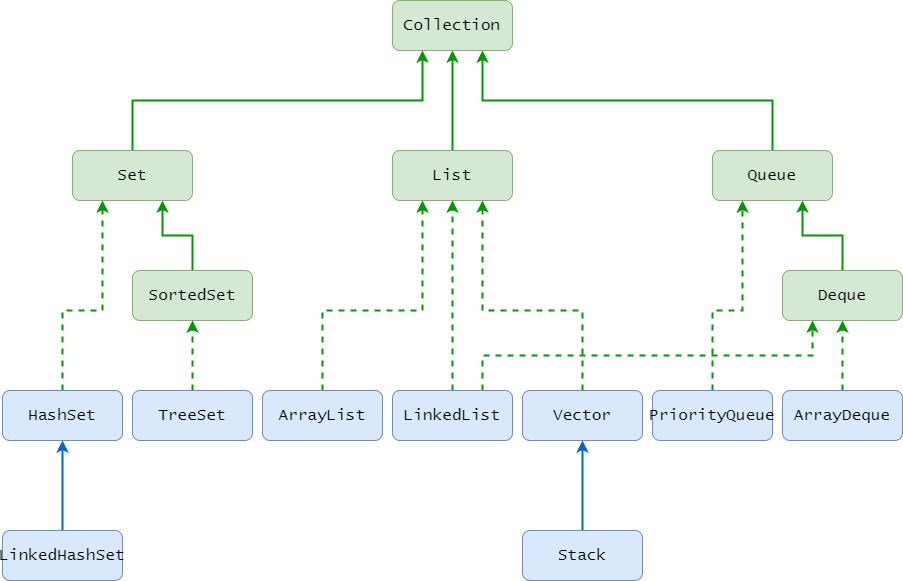

The diagram above was exported from draw.io. Its source (the exported page's mxGraphModel, read from the mxfile embedded in the PNG):
<mxGraphModel dx="1925" dy="820" grid="1" gridSize="10" guides="1" tooltips="1" connect="1" arrows="1" fold="1" page="1" pageScale="1" pageWidth="827" pageHeight="1169" math="0" shadow="0">
  <root>
    <mxCell id="0" />
    <mxCell id="1" parent="0" />
    <mxCell id="nmvmhS1FUhUte0eQNRoa-1" value="&lt;font style=&quot;font-size: 16px;&quot; face=&quot;Lucida Console&quot;&gt;Collection&lt;/font&gt;" style="rounded=1;whiteSpace=wrap;html=1;fillColor=#d5e8d4;strokeColor=#82b366;fontSize=16;" vertex="1" parent="1">
      <mxGeometry x="350" y="90" width="120" height="50" as="geometry" />
    </mxCell>
    <mxCell id="nmvmhS1FUhUte0eQNRoa-23" style="edgeStyle=orthogonalEdgeStyle;rounded=0;orthogonalLoop=1;jettySize=auto;html=1;exitX=0.5;exitY=0;exitDx=0;exitDy=0;entryX=0.5;entryY=1;entryDx=0;entryDy=0;strokeColor=#009900;strokeWidth=2;" edge="1" parent="1" source="nmvmhS1FUhUte0eQNRoa-2" target="nmvmhS1FUhUte0eQNRoa-1">
      <mxGeometry relative="1" as="geometry" />
    </mxCell>
    <mxCell id="nmvmhS1FUhUte0eQNRoa-2" value="&lt;font face=&quot;Lucida Console&quot; style=&quot;font-size: 16px;&quot;&gt;List&lt;/font&gt;" style="rounded=1;whiteSpace=wrap;html=1;fillColor=#d5e8d4;strokeColor=#82b366;" vertex="1" parent="1">
      <mxGeometry x="350" y="240" width="120" height="50" as="geometry" />
    </mxCell>
    <mxCell id="nmvmhS1FUhUte0eQNRoa-17" style="edgeStyle=orthogonalEdgeStyle;rounded=0;orthogonalLoop=1;jettySize=auto;html=1;exitX=0.5;exitY=0;exitDx=0;exitDy=0;entryX=0.25;entryY=1;entryDx=0;entryDy=0;strokeColor=#009900;strokeWidth=2;" edge="1" parent="1" source="nmvmhS1FUhUte0eQNRoa-4" target="nmvmhS1FUhUte0eQNRoa-1">
      <mxGeometry relative="1" as="geometry" />
    </mxCell>
    <mxCell id="nmvmhS1FUhUte0eQNRoa-4" value="&lt;font style=&quot;font-size: 16px;&quot; face=&quot;Lucida Console&quot;&gt;Set&lt;/font&gt;" style="rounded=1;whiteSpace=wrap;html=1;fillColor=#d5e8d4;strokeColor=#82b366;fontSize=16;" vertex="1" parent="1">
      <mxGeometry x="30" y="240" width="120" height="50" as="geometry" />
    </mxCell>
    <mxCell id="nmvmhS1FUhUte0eQNRoa-20" style="edgeStyle=orthogonalEdgeStyle;rounded=0;orthogonalLoop=1;jettySize=auto;html=1;exitX=0.5;exitY=0;exitDx=0;exitDy=0;entryX=0.75;entryY=1;entryDx=0;entryDy=0;strokeColor=#009900;strokeWidth=2;" edge="1" parent="1" source="nmvmhS1FUhUte0eQNRoa-5" target="nmvmhS1FUhUte0eQNRoa-1">
      <mxGeometry relative="1" as="geometry" />
    </mxCell>
    <mxCell id="nmvmhS1FUhUte0eQNRoa-5" value="&lt;font style=&quot;font-size: 16px;&quot; face=&quot;Lucida Console&quot;&gt;Queue&lt;/font&gt;" style="rounded=1;whiteSpace=wrap;html=1;fillColor=#d5e8d4;strokeColor=#82b366;" vertex="1" parent="1">
      <mxGeometry x="670" y="240" width="120" height="50" as="geometry" />
    </mxCell>
    <mxCell id="nmvmhS1FUhUte0eQNRoa-26" style="edgeStyle=orthogonalEdgeStyle;rounded=0;orthogonalLoop=1;jettySize=auto;html=1;exitX=0.5;exitY=0;exitDx=0;exitDy=0;entryX=0.25;entryY=1;entryDx=0;entryDy=0;strokeWidth=2;strokeColor=#009900;dashed=1;" edge="1" parent="1" source="nmvmhS1FUhUte0eQNRoa-6" target="nmvmhS1FUhUte0eQNRoa-2">
      <mxGeometry relative="1" as="geometry">
        <Array as="points">
          <mxPoint x="280" y="400" />
          <mxPoint x="380" y="400" />
        </Array>
      </mxGeometry>
    </mxCell>
    <mxCell id="nmvmhS1FUhUte0eQNRoa-6" value="&lt;font face=&quot;Lucida Console&quot; style=&quot;font-size: 16px;&quot;&gt;ArrayList&lt;/font&gt;" style="rounded=1;whiteSpace=wrap;html=1;fillColor=#dae8fc;strokeColor=#6c8ebf;" vertex="1" parent="1">
      <mxGeometry x="220" y="480" width="120" height="50" as="geometry" />
    </mxCell>
    <mxCell id="nmvmhS1FUhUte0eQNRoa-27" style="edgeStyle=orthogonalEdgeStyle;rounded=0;orthogonalLoop=1;jettySize=auto;html=1;exitX=0.5;exitY=0;exitDx=0;exitDy=0;entryX=0.75;entryY=1;entryDx=0;entryDy=0;dashed=1;strokeWidth=2;strokeColor=#009900;" edge="1" parent="1" source="nmvmhS1FUhUte0eQNRoa-7" target="nmvmhS1FUhUte0eQNRoa-2">
      <mxGeometry relative="1" as="geometry">
        <Array as="points">
          <mxPoint x="540" y="400" />
          <mxPoint x="440" y="400" />
        </Array>
      </mxGeometry>
    </mxCell>
    <mxCell id="nmvmhS1FUhUte0eQNRoa-7" value="&lt;font face=&quot;Lucida Console&quot; style=&quot;font-size: 16px;&quot;&gt;Vector&lt;/font&gt;" style="rounded=1;whiteSpace=wrap;html=1;fillColor=#dae8fc;strokeColor=#6c8ebf;" vertex="1" parent="1">
      <mxGeometry x="480" y="480" width="120" height="50" as="geometry" />
    </mxCell>
    <mxCell id="nmvmhS1FUhUte0eQNRoa-34" style="edgeStyle=orthogonalEdgeStyle;rounded=0;orthogonalLoop=1;jettySize=auto;html=1;exitX=0.5;exitY=0;exitDx=0;exitDy=0;entryX=0.5;entryY=1;entryDx=0;entryDy=0;strokeWidth=2;strokeColor=#0066CC;" edge="1" parent="1" source="nmvmhS1FUhUte0eQNRoa-8" target="nmvmhS1FUhUte0eQNRoa-7">
      <mxGeometry relative="1" as="geometry" />
    </mxCell>
    <mxCell id="nmvmhS1FUhUte0eQNRoa-8" value="&lt;font face=&quot;Lucida Console&quot; style=&quot;font-size: 16px;&quot;&gt;Stack&lt;/font&gt;" style="rounded=1;whiteSpace=wrap;html=1;fillColor=#dae8fc;strokeColor=#6c8ebf;" vertex="1" parent="1">
      <mxGeometry x="480" y="620" width="120" height="50" as="geometry" />
    </mxCell>
    <mxCell id="nmvmhS1FUhUte0eQNRoa-28" style="edgeStyle=orthogonalEdgeStyle;rounded=0;orthogonalLoop=1;jettySize=auto;html=1;exitX=0.5;exitY=0;exitDx=0;exitDy=0;entryX=0.75;entryY=1;entryDx=0;entryDy=0;strokeColor=#009900;strokeWidth=2;" edge="1" parent="1" source="nmvmhS1FUhUte0eQNRoa-9" target="nmvmhS1FUhUte0eQNRoa-4">
      <mxGeometry relative="1" as="geometry" />
    </mxCell>
    <mxCell id="nmvmhS1FUhUte0eQNRoa-9" value="&lt;font face=&quot;Lucida Console&quot; style=&quot;font-size: 16px;&quot;&gt;SortedSet&lt;/font&gt;" style="rounded=1;whiteSpace=wrap;html=1;fillColor=#d5e8d4;strokeColor=#82b366;" vertex="1" parent="1">
      <mxGeometry x="90" y="360" width="120" height="50" as="geometry" />
    </mxCell>
    <mxCell id="nmvmhS1FUhUte0eQNRoa-29" style="edgeStyle=orthogonalEdgeStyle;rounded=0;orthogonalLoop=1;jettySize=auto;html=1;exitX=0.5;exitY=0;exitDx=0;exitDy=0;entryX=0.75;entryY=1;entryDx=0;entryDy=0;strokeColor=#009900;strokeWidth=2;" edge="1" parent="1" source="nmvmhS1FUhUte0eQNRoa-10" target="nmvmhS1FUhUte0eQNRoa-5">
      <mxGeometry relative="1" as="geometry" />
    </mxCell>
    <mxCell id="nmvmhS1FUhUte0eQNRoa-10" value="&lt;font face=&quot;Lucida Console&quot; style=&quot;font-size: 16px;&quot;&gt;Deque&lt;/font&gt;" style="rounded=1;whiteSpace=wrap;html=1;fillColor=#d5e8d4;strokeColor=#82b366;" vertex="1" parent="1">
      <mxGeometry x="740" y="360" width="120" height="50" as="geometry" />
    </mxCell>
    <mxCell id="nmvmhS1FUhUte0eQNRoa-25" style="edgeStyle=orthogonalEdgeStyle;rounded=0;orthogonalLoop=1;jettySize=auto;html=1;exitX=0.5;exitY=0;exitDx=0;exitDy=0;entryX=0.25;entryY=1;entryDx=0;entryDy=0;strokeColor=#009900;dashed=1;strokeWidth=2;" edge="1" parent="1" source="nmvmhS1FUhUte0eQNRoa-11" target="nmvmhS1FUhUte0eQNRoa-4">
      <mxGeometry relative="1" as="geometry">
        <Array as="points">
          <mxPoint x="20" y="400" />
          <mxPoint x="60" y="400" />
        </Array>
      </mxGeometry>
    </mxCell>
    <mxCell id="nmvmhS1FUhUte0eQNRoa-11" value="&lt;font face=&quot;Lucida Console&quot; style=&quot;font-size: 16px;&quot;&gt;HashSet&lt;/font&gt;" style="rounded=1;whiteSpace=wrap;html=1;fillColor=#dae8fc;strokeColor=#6c8ebf;" vertex="1" parent="1">
      <mxGeometry x="-40" y="480" width="120" height="50" as="geometry" />
    </mxCell>
    <mxCell id="nmvmhS1FUhUte0eQNRoa-32" style="edgeStyle=orthogonalEdgeStyle;rounded=0;orthogonalLoop=1;jettySize=auto;html=1;exitX=0.5;exitY=0;exitDx=0;exitDy=0;entryX=0.5;entryY=1;entryDx=0;entryDy=0;strokeWidth=2;strokeColor=#009900;dashed=1;" edge="1" parent="1" source="nmvmhS1FUhUte0eQNRoa-12" target="nmvmhS1FUhUte0eQNRoa-9">
      <mxGeometry relative="1" as="geometry" />
    </mxCell>
    <mxCell id="nmvmhS1FUhUte0eQNRoa-12" value="&lt;font face=&quot;Lucida Console&quot; style=&quot;font-size: 16px;&quot;&gt;TreeSet&lt;/font&gt;" style="rounded=1;whiteSpace=wrap;html=1;fillColor=#dae8fc;strokeColor=#6c8ebf;" vertex="1" parent="1">
      <mxGeometry x="90" y="480" width="120" height="50" as="geometry" />
    </mxCell>
    <mxCell id="nmvmhS1FUhUte0eQNRoa-33" style="edgeStyle=orthogonalEdgeStyle;rounded=0;orthogonalLoop=1;jettySize=auto;html=1;exitX=0.5;exitY=0;exitDx=0;exitDy=0;entryX=0.5;entryY=1;entryDx=0;entryDy=0;strokeWidth=2;dashed=1;strokeColor=#009900;" edge="1" parent="1" source="nmvmhS1FUhUte0eQNRoa-14" target="nmvmhS1FUhUte0eQNRoa-10">
      <mxGeometry relative="1" as="geometry" />
    </mxCell>
    <mxCell id="nmvmhS1FUhUte0eQNRoa-14" value="&lt;font face=&quot;Lucida Console&quot; style=&quot;font-size: 16px;&quot;&gt;ArrayDeque&lt;/font&gt;" style="rounded=1;whiteSpace=wrap;html=1;fillColor=#dae8fc;strokeColor=#6c8ebf;" vertex="1" parent="1">
      <mxGeometry x="740" y="480" width="120" height="50" as="geometry" />
    </mxCell>
    <mxCell id="nmvmhS1FUhUte0eQNRoa-37" style="edgeStyle=orthogonalEdgeStyle;rounded=0;orthogonalLoop=1;jettySize=auto;html=1;exitX=0.5;exitY=0;exitDx=0;exitDy=0;entryX=0.25;entryY=1;entryDx=0;entryDy=0;dashed=1;strokeWidth=2;strokeColor=#009900;" edge="1" parent="1" source="nmvmhS1FUhUte0eQNRoa-15" target="nmvmhS1FUhUte0eQNRoa-5">
      <mxGeometry relative="1" as="geometry">
        <Array as="points">
          <mxPoint x="670" y="400" />
          <mxPoint x="700" y="400" />
        </Array>
      </mxGeometry>
    </mxCell>
    <mxCell id="nmvmhS1FUhUte0eQNRoa-15" value="&lt;font face=&quot;Lucida Console&quot; style=&quot;font-size: 16px;&quot;&gt;PriorityQueue&lt;/font&gt;" style="rounded=1;whiteSpace=wrap;html=1;fillColor=#dae8fc;strokeColor=#6c8ebf;" vertex="1" parent="1">
      <mxGeometry x="610" y="480" width="120" height="50" as="geometry" />
    </mxCell>
    <mxCell id="nmvmhS1FUhUte0eQNRoa-39" style="edgeStyle=orthogonalEdgeStyle;rounded=0;orthogonalLoop=1;jettySize=auto;html=1;exitX=0.5;exitY=0;exitDx=0;exitDy=0;entryX=0.5;entryY=1;entryDx=0;entryDy=0;strokeWidth=2;dashed=1;strokeColor=#009900;" edge="1" parent="1" source="nmvmhS1FUhUte0eQNRoa-35" target="nmvmhS1FUhUte0eQNRoa-2">
      <mxGeometry relative="1" as="geometry" />
    </mxCell>
    <mxCell id="nmvmhS1FUhUte0eQNRoa-41" style="edgeStyle=orthogonalEdgeStyle;rounded=0;orthogonalLoop=1;jettySize=auto;html=1;exitX=0.75;exitY=0;exitDx=0;exitDy=0;entryX=0.25;entryY=1;entryDx=0;entryDy=0;dashed=1;strokeWidth=2;strokeColor=#009900;" edge="1" parent="1" source="nmvmhS1FUhUte0eQNRoa-35" target="nmvmhS1FUhUte0eQNRoa-10">
      <mxGeometry relative="1" as="geometry" />
    </mxCell>
    <mxCell id="nmvmhS1FUhUte0eQNRoa-35" value="&lt;font face=&quot;Lucida Console&quot; style=&quot;font-size: 16px;&quot;&gt;LinkedList&lt;/font&gt;" style="rounded=1;whiteSpace=wrap;html=1;fillColor=#dae8fc;strokeColor=#6c8ebf;" vertex="1" parent="1">
      <mxGeometry x="350" y="480" width="120" height="50" as="geometry" />
    </mxCell>
    <mxCell id="nmvmhS1FUhUte0eQNRoa-44" style="edgeStyle=orthogonalEdgeStyle;rounded=0;orthogonalLoop=1;jettySize=auto;html=1;exitX=0.5;exitY=0;exitDx=0;exitDy=0;entryX=0.5;entryY=1;entryDx=0;entryDy=0;strokeWidth=2;strokeColor=#0066CC;" edge="1" parent="1" source="nmvmhS1FUhUte0eQNRoa-42" target="nmvmhS1FUhUte0eQNRoa-11">
      <mxGeometry relative="1" as="geometry" />
    </mxCell>
    <mxCell id="nmvmhS1FUhUte0eQNRoa-42" value="&lt;font style=&quot;font-size: 16px;&quot; face=&quot;Lucida Console&quot;&gt;LinkedHashSet&lt;/font&gt;" style="rounded=1;whiteSpace=wrap;html=1;fillColor=#dae8fc;strokeColor=#6c8ebf;" vertex="1" parent="1">
      <mxGeometry x="-40" y="620" width="120" height="50" as="geometry" />
    </mxCell>
  </root>
</mxGraphModel>